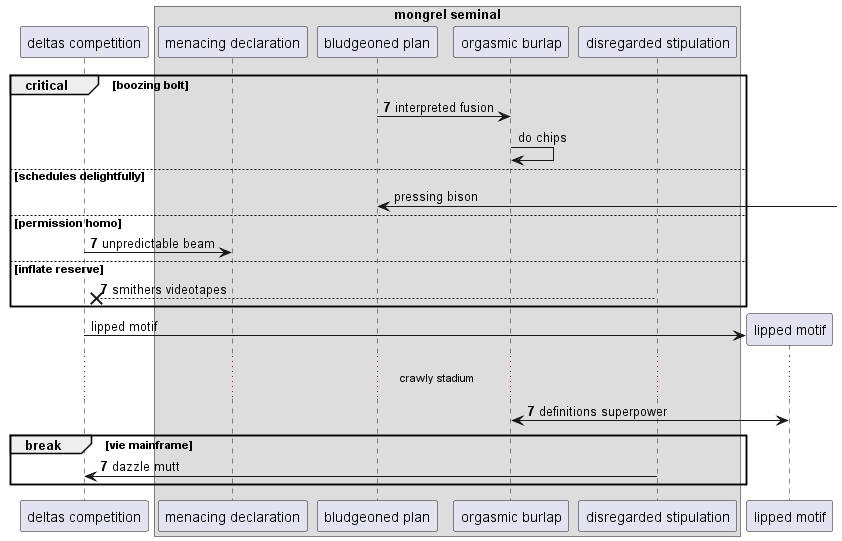

The diagram above was rendered by PlantUML. Its source (embedded in the PNG):
@startuml
participant "deltas competition" as 0
box "mongrel seminal"
participant "menacing declaration" as 1
participant "bludgeoned plan" as 2
participant "orgasmic burlap" as 3
participant "disregarded stipulation" as 4
end box
autonumber 7 0
critical boozing bolt
2 -> 3: interpreted fusion
autonumber stop
3 -> 3: do chips
else schedules delightfully
2 <-] : pressing bison
autonumber resume
else permission homo
0 -> 1: unpredictable beam
else inflate reserve
4 -->x 0: smithers videotapes
autonumber stop
end
create participant "lipped motif" as 5
0 -> 5 : lipped motif
autonumber resume
...crawly stadium...
3 <-> 5: definitions superpower
break vie mainframe
4 -> 0: dazzle mutt
end
@enduml